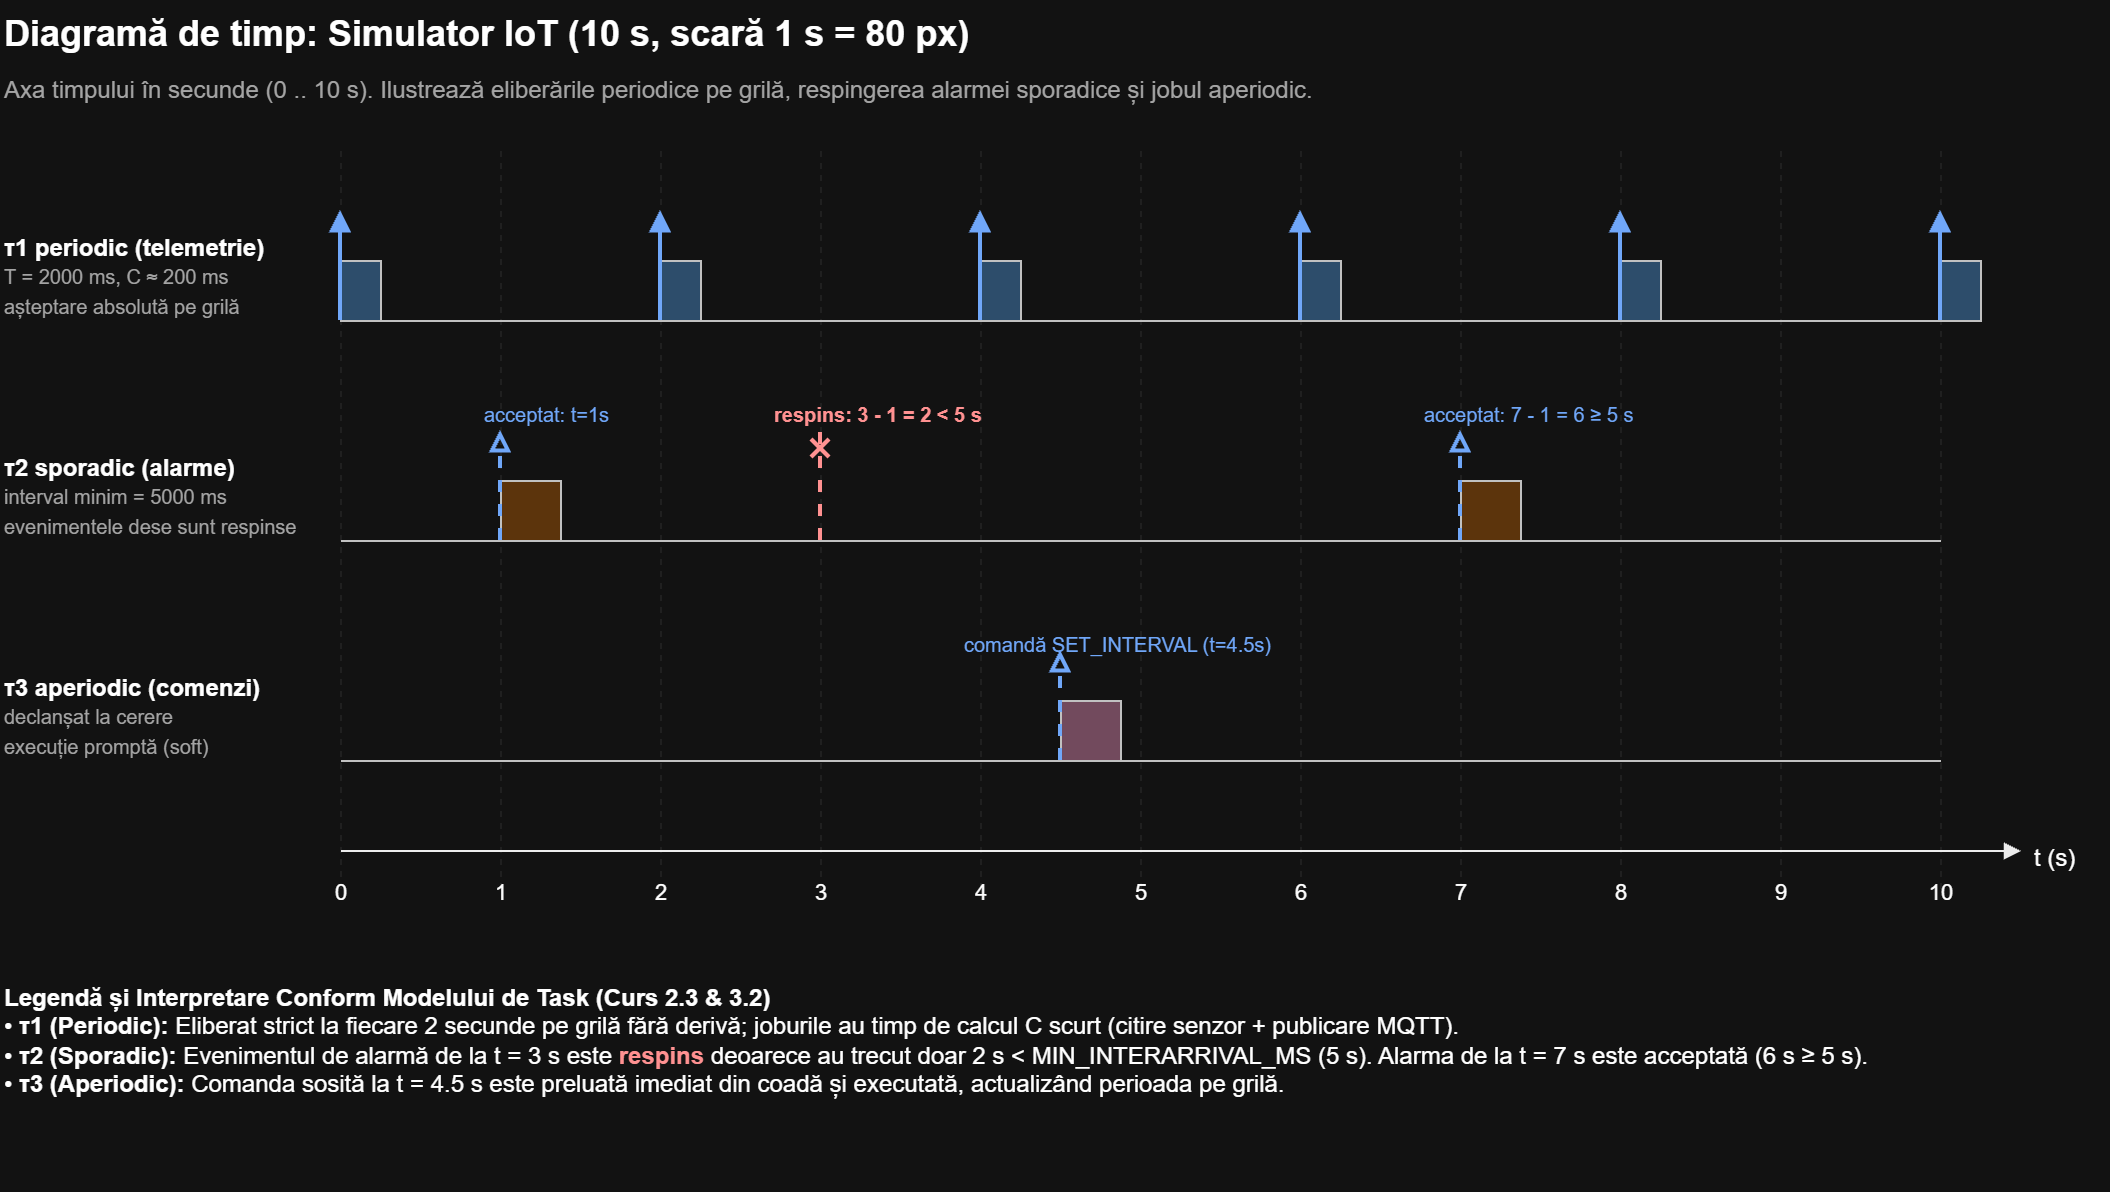

The diagram above was exported from draw.io. Its source (the exported page's mxGraphModel, read from the mxfile embedded in the PNG):
<mxGraphModel dx="1096" dy="700" grid="0" gridSize="10" guides="1" tooltips="1" connect="1" arrows="1" fold="1" page="1" pageScale="1" pageWidth="1100" pageHeight="850" math="0" shadow="0">
  <root>
    <mxCell id="0" />
    <mxCell id="1" parent="0" />
    <mxCell id="tt1" parent="1" style="text;html=1;fontSize=18;fontStyle=1;align=left;strokeColor=none;fillColor=none;" value="Diagramă de timp: Simulator IoT (10 s, scară 1 s = 80 px)" vertex="1">
      <mxGeometry height="30" width="960" x="20" y="15" as="geometry" />
    </mxCell>
    <mxCell id="tt2" parent="1" style="text;html=1;align=left;verticalAlign=middle;fontSize=12;strokeColor=none;fillColor=none;fontColor=#555555;" value="Axa timpului în secunde (0 .. 10 s). Ilustrează eliberările periodice pe grilă, respingerea alarmei sporadice și jobul aperiodic." vertex="1">
      <mxGeometry height="30" width="960" x="20" y="45" as="geometry" />
    </mxCell>
    <mxCell id="g0" edge="1" parent="1" style="endArrow=none;html=1;strokeColor=#eeeeee;dashed=1;" value="">
      <mxGeometry relative="1" as="geometry">
        <mxPoint x="190" y="90" as="sourcePoint" />
        <mxPoint x="190" y="460" as="targetPoint" />
      </mxGeometry>
    </mxCell>
    <mxCell id="g1" edge="1" parent="1" style="endArrow=none;html=1;strokeColor=#eeeeee;dashed=1;" value="">
      <mxGeometry relative="1" as="geometry">
        <mxPoint x="270" y="90" as="sourcePoint" />
        <mxPoint x="270" y="460" as="targetPoint" />
      </mxGeometry>
    </mxCell>
    <mxCell id="g2" edge="1" parent="1" style="endArrow=none;html=1;strokeColor=#eeeeee;dashed=1;" value="">
      <mxGeometry relative="1" as="geometry">
        <mxPoint x="350" y="90" as="sourcePoint" />
        <mxPoint x="350" y="460" as="targetPoint" />
      </mxGeometry>
    </mxCell>
    <mxCell id="g3" edge="1" parent="1" style="endArrow=none;html=1;strokeColor=#eeeeee;dashed=1;" value="">
      <mxGeometry relative="1" as="geometry">
        <mxPoint x="430" y="90" as="sourcePoint" />
        <mxPoint x="430" y="460" as="targetPoint" />
      </mxGeometry>
    </mxCell>
    <mxCell id="g4" edge="1" parent="1" style="endArrow=none;html=1;strokeColor=#eeeeee;dashed=1;" value="">
      <mxGeometry relative="1" as="geometry">
        <mxPoint x="510" y="90" as="sourcePoint" />
        <mxPoint x="510" y="460" as="targetPoint" />
      </mxGeometry>
    </mxCell>
    <mxCell id="g5" edge="1" parent="1" style="endArrow=none;html=1;strokeColor=#eeeeee;dashed=1;" value="">
      <mxGeometry relative="1" as="geometry">
        <mxPoint x="590" y="90" as="sourcePoint" />
        <mxPoint x="590" y="460" as="targetPoint" />
      </mxGeometry>
    </mxCell>
    <mxCell id="g6" edge="1" parent="1" style="endArrow=none;html=1;strokeColor=#eeeeee;dashed=1;" value="">
      <mxGeometry relative="1" as="geometry">
        <mxPoint x="670" y="90" as="sourcePoint" />
        <mxPoint x="670" y="460" as="targetPoint" />
      </mxGeometry>
    </mxCell>
    <mxCell id="g7" edge="1" parent="1" style="endArrow=none;html=1;strokeColor=#eeeeee;dashed=1;" value="">
      <mxGeometry relative="1" as="geometry">
        <mxPoint x="750" y="90" as="sourcePoint" />
        <mxPoint x="750" y="460" as="targetPoint" />
      </mxGeometry>
    </mxCell>
    <mxCell id="g8" edge="1" parent="1" style="endArrow=none;html=1;strokeColor=#eeeeee;dashed=1;" value="">
      <mxGeometry relative="1" as="geometry">
        <mxPoint x="830" y="90" as="sourcePoint" />
        <mxPoint x="830" y="460" as="targetPoint" />
      </mxGeometry>
    </mxCell>
    <mxCell id="g9" edge="1" parent="1" style="endArrow=none;html=1;strokeColor=#eeeeee;dashed=1;" value="">
      <mxGeometry relative="1" as="geometry">
        <mxPoint x="910" y="90" as="sourcePoint" />
        <mxPoint x="910" y="460" as="targetPoint" />
      </mxGeometry>
    </mxCell>
    <mxCell id="g10" edge="1" parent="1" style="endArrow=none;html=1;strokeColor=#eeeeee;dashed=1;" value="">
      <mxGeometry relative="1" as="geometry">
        <mxPoint x="990" y="90" as="sourcePoint" />
        <mxPoint x="990" y="460" as="targetPoint" />
      </mxGeometry>
    </mxCell>
    <mxCell id="tt3" parent="1" style="text;html=1;align=left;verticalAlign=middle;fontSize=12;strokeColor=none;fillColor=none;whiteSpace=wrap;" value="&lt;b&gt;τ1 periodic (telemetrie)&lt;/b&gt;&lt;br&gt;&lt;font style='font-size:10px' color='#555555'&gt;T = 2000 ms, C ≈ 200 ms&lt;br&gt;așteptare absolută pe grilă&lt;/font&gt;" vertex="1">
      <mxGeometry height="55" width="160" x="20" y="125" as="geometry" />
    </mxCell>
    <mxCell id="tt4" edge="1" parent="1" style="endArrow=none;html=1;strokeColor=#333333;strokeWidth=1;" value="">
      <mxGeometry relative="1" as="geometry">
        <mxPoint x="190" y="175" as="sourcePoint" />
        <mxPoint x="990" y="175" as="targetPoint" />
      </mxGeometry>
    </mxCell>
    <mxCell id="tt5" parent="1" style="rounded=0;html=1;fillColor=#9fc5e8;strokeColor=#333333;" value="" vertex="1">
      <mxGeometry height="30" width="20" x="190" y="145" as="geometry" />
    </mxCell>
    <mxCell id="tt6" parent="1" style="rounded=0;html=1;fillColor=#9fc5e8;strokeColor=#333333;" value="" vertex="1">
      <mxGeometry height="30" width="20" x="350" y="145" as="geometry" />
    </mxCell>
    <mxCell id="tt7" parent="1" style="rounded=0;html=1;fillColor=#9fc5e8;strokeColor=#333333;" value="" vertex="1">
      <mxGeometry height="30" width="20" x="510" y="145" as="geometry" />
    </mxCell>
    <mxCell id="tt8" parent="1" style="rounded=0;html=1;fillColor=#9fc5e8;strokeColor=#333333;" value="" vertex="1">
      <mxGeometry height="30" width="20" x="670" y="145" as="geometry" />
    </mxCell>
    <mxCell id="tt9" parent="1" style="rounded=0;html=1;fillColor=#9fc5e8;strokeColor=#333333;" value="" vertex="1">
      <mxGeometry height="30" width="20" x="830" y="145" as="geometry" />
    </mxCell>
    <mxCell id="tt10" parent="1" style="rounded=0;html=1;fillColor=#9fc5e8;strokeColor=#333333;" value="" vertex="1">
      <mxGeometry height="30" width="20" x="990" y="145" as="geometry" />
    </mxCell>
    <mxCell id="ar1" edge="1" parent="1" style="endArrow=block;endFill=1;html=1;strokeColor=#1f5fbf;strokeWidth=2;" value="">
      <mxGeometry relative="1" as="geometry">
        <mxPoint x="190" y="175" as="sourcePoint" />
        <mxPoint x="190" y="120" as="targetPoint" />
      </mxGeometry>
    </mxCell>
    <mxCell id="ar2" edge="1" parent="1" style="endArrow=block;endFill=1;html=1;strokeColor=#1f5fbf;strokeWidth=2;" value="">
      <mxGeometry relative="1" as="geometry">
        <mxPoint x="350" y="175" as="sourcePoint" />
        <mxPoint x="350" y="120" as="targetPoint" />
      </mxGeometry>
    </mxCell>
    <mxCell id="ar3" edge="1" parent="1" style="endArrow=block;endFill=1;html=1;strokeColor=#1f5fbf;strokeWidth=2;" value="">
      <mxGeometry relative="1" as="geometry">
        <mxPoint x="510" y="175" as="sourcePoint" />
        <mxPoint x="510" y="120" as="targetPoint" />
      </mxGeometry>
    </mxCell>
    <mxCell id="ar4" edge="1" parent="1" style="endArrow=block;endFill=1;html=1;strokeColor=#1f5fbf;strokeWidth=2;" value="">
      <mxGeometry relative="1" as="geometry">
        <mxPoint x="670" y="175" as="sourcePoint" />
        <mxPoint x="670" y="120" as="targetPoint" />
      </mxGeometry>
    </mxCell>
    <mxCell id="ar5" edge="1" parent="1" style="endArrow=block;endFill=1;html=1;strokeColor=#1f5fbf;strokeWidth=2;" value="">
      <mxGeometry relative="1" as="geometry">
        <mxPoint x="830" y="175" as="sourcePoint" />
        <mxPoint x="830" y="120" as="targetPoint" />
      </mxGeometry>
    </mxCell>
    <mxCell id="ar6" edge="1" parent="1" style="endArrow=block;endFill=1;html=1;strokeColor=#1f5fbf;strokeWidth=2;" value="">
      <mxGeometry relative="1" as="geometry">
        <mxPoint x="990" y="175" as="sourcePoint" />
        <mxPoint x="990" y="120" as="targetPoint" />
      </mxGeometry>
    </mxCell>
    <mxCell id="tt11" parent="1" style="text;html=1;align=left;verticalAlign=middle;fontSize=12;strokeColor=none;fillColor=none;whiteSpace=wrap;" value="&lt;b&gt;τ2 sporadic (alarme)&lt;/b&gt;&lt;br&gt;&lt;font style='font-size:10px' color='#555555'&gt;interval minim = 5000 ms&lt;br&gt;evenimentele dese sunt respinse&lt;/font&gt;" vertex="1">
      <mxGeometry height="55" width="160" x="20" y="235" as="geometry" />
    </mxCell>
    <mxCell id="tt12" edge="1" parent="1" style="endArrow=none;html=1;strokeColor=#333333;strokeWidth=1;" value="">
      <mxGeometry relative="1" as="geometry">
        <mxPoint x="190" y="285" as="sourcePoint" />
        <mxPoint x="990" y="285" as="targetPoint" />
      </mxGeometry>
    </mxCell>
    <mxCell id="tt13" parent="1" style="rounded=0;html=1;fillColor=#f9cb9c;strokeColor=#333333;" value="" vertex="1">
      <mxGeometry height="30" width="30" x="270" y="255" as="geometry" />
    </mxCell>
    <mxCell id="as1" edge="1" parent="1" style="endArrow=block;endFill=0;html=1;strokeColor=#1f5fbf;strokeWidth=2;dashed=1;" value="">
      <mxGeometry relative="1" as="geometry">
        <mxPoint x="270" y="285" as="sourcePoint" />
        <mxPoint x="270" y="230" as="targetPoint" />
      </mxGeometry>
    </mxCell>
    <mxCell id="as1_lbl" parent="1" style="text;html=1;fontSize=10;fontColor=#1f5fbf;" value="acceptat: t=1s" vertex="1">
      <mxGeometry height="20" width="80" x="260" y="210" as="geometry" />
    </mxCell>
    <mxCell id="as2" edge="1" parent="1" style="endArrow=cross;endFill=0;html=1;strokeColor=#c62828;strokeWidth=2;dashed=1;" value="">
      <mxGeometry relative="1" as="geometry">
        <mxPoint x="430" y="285" as="sourcePoint" />
        <mxPoint x="430" y="230" as="targetPoint" />
      </mxGeometry>
    </mxCell>
    <mxCell id="as2_lbl" parent="1" style="text;html=1;fontSize=10;fontColor=#c62828;fontStyle=1;" value="respins: 3 - 1 = 2 &amp;lt; 5 s" vertex="1">
      <mxGeometry height="20" width="130" x="405" y="210" as="geometry" />
    </mxCell>
    <mxCell id="tt14" parent="1" style="rounded=0;html=1;fillColor=#f9cb9c;strokeColor=#333333;" value="" vertex="1">
      <mxGeometry height="30" width="30" x="750" y="255" as="geometry" />
    </mxCell>
    <mxCell id="as3" edge="1" parent="1" style="endArrow=block;endFill=0;html=1;strokeColor=#1f5fbf;strokeWidth=2;dashed=1;" value="">
      <mxGeometry relative="1" as="geometry">
        <mxPoint x="750" y="285" as="sourcePoint" />
        <mxPoint x="750" y="230" as="targetPoint" />
      </mxGeometry>
    </mxCell>
    <mxCell id="as3_lbl" parent="1" style="text;html=1;fontSize=10;fontColor=#1f5fbf;" value="acceptat: 7 - 1 = 6 ≥ 5 s" vertex="1">
      <mxGeometry height="20" width="130" x="730" y="210" as="geometry" />
    </mxCell>
    <mxCell id="tt15" parent="1" style="text;html=1;align=left;verticalAlign=middle;fontSize=12;strokeColor=none;fillColor=none;whiteSpace=wrap;" value="&lt;b&gt;τ3 aperiodic (comenzi)&lt;/b&gt;&lt;br&gt;&lt;font style='font-size:10px' color='#555555'&gt;declanșat la cerere&lt;br&gt;execuție promptă (soft)&lt;/font&gt;" vertex="1">
      <mxGeometry height="55" width="160" x="20" y="345" as="geometry" />
    </mxCell>
    <mxCell id="tt16" edge="1" parent="1" style="endArrow=none;html=1;strokeColor=#333333;strokeWidth=1;" value="">
      <mxGeometry relative="1" as="geometry">
        <mxPoint x="190" y="395" as="sourcePoint" />
        <mxPoint x="990" y="395" as="targetPoint" />
      </mxGeometry>
    </mxCell>
    <mxCell id="tt17" parent="1" style="rounded=0;html=1;fillColor=#d5a6bd;strokeColor=#333333;" value="" vertex="1">
      <mxGeometry height="30" width="30" x="550" y="365" as="geometry" />
    </mxCell>
    <mxCell id="aa1" edge="1" parent="1" style="endArrow=block;endFill=0;html=1;strokeColor=#1f5fbf;strokeWidth=2;dashed=1;" value="">
      <mxGeometry relative="1" as="geometry">
        <mxPoint x="550" y="395" as="sourcePoint" />
        <mxPoint x="550" y="340" as="targetPoint" />
      </mxGeometry>
    </mxCell>
    <mxCell id="aa1_lbl" parent="1" style="text;html=1;fontSize=10;fontColor=#1f5fbf;" value="comandă SET_INTERVAL (t=4.5s)" vertex="1">
      <mxGeometry height="20" width="170" x="500" y="325" as="geometry" />
    </mxCell>
    <mxCell id="ax1" edge="1" parent="1" style="endArrow=block;endFill=1;html=1;strokeColor=#000000;" value="">
      <mxGeometry relative="1" as="geometry">
        <mxPoint x="190" y="440" as="sourcePoint" />
        <mxPoint x="1030" y="440" as="targetPoint" />
      </mxGeometry>
    </mxCell>
    <mxCell id="ax_lbl" parent="1" style="text;html=1;fontSize=12;" value="t (s)" vertex="1">
      <mxGeometry height="20" width="40" x="1035" y="430" as="geometry" />
    </mxCell>
    <mxCell id="t0" parent="1" style="text;html=1;fontSize=11;align=center;" value="0" vertex="1">
      <mxGeometry height="20" width="20" x="180" y="448" as="geometry" />
    </mxCell>
    <mxCell id="t1" parent="1" style="text;html=1;fontSize=11;align=center;" value="1" vertex="1">
      <mxGeometry height="20" width="20" x="260" y="448" as="geometry" />
    </mxCell>
    <mxCell id="t2" parent="1" style="text;html=1;fontSize=11;align=center;" value="2" vertex="1">
      <mxGeometry height="20" width="20" x="340" y="448" as="geometry" />
    </mxCell>
    <mxCell id="t3" parent="1" style="text;html=1;fontSize=11;align=center;" value="3" vertex="1">
      <mxGeometry height="20" width="20" x="420" y="448" as="geometry" />
    </mxCell>
    <mxCell id="t4" parent="1" style="text;html=1;fontSize=11;align=center;" value="4" vertex="1">
      <mxGeometry height="20" width="20" x="500" y="448" as="geometry" />
    </mxCell>
    <mxCell id="t5" parent="1" style="text;html=1;fontSize=11;align=center;" value="5" vertex="1">
      <mxGeometry height="20" width="20" x="580" y="448" as="geometry" />
    </mxCell>
    <mxCell id="t6" parent="1" style="text;html=1;fontSize=11;align=center;" value="6" vertex="1">
      <mxGeometry height="20" width="20" x="660" y="448" as="geometry" />
    </mxCell>
    <mxCell id="t7" parent="1" style="text;html=1;fontSize=11;align=center;" value="7" vertex="1">
      <mxGeometry height="20" width="20" x="740" y="448" as="geometry" />
    </mxCell>
    <mxCell id="t8" parent="1" style="text;html=1;fontSize=11;align=center;" value="8" vertex="1">
      <mxGeometry height="20" width="20" x="820" y="448" as="geometry" />
    </mxCell>
    <mxCell id="t9" parent="1" style="text;html=1;fontSize=11;align=center;" value="9" vertex="1">
      <mxGeometry height="20" width="20" x="900" y="448" as="geometry" />
    </mxCell>
    <mxCell id="t10_lbl" parent="1" style="text;html=1;fontSize=11;align=center;" value="10" vertex="1">
      <mxGeometry height="20" width="20" x="980" y="448" as="geometry" />
    </mxCell>
    <mxCell id="leg1" parent="1" style="text;html=1;align=left;verticalAlign=top;fontSize=12;strokeColor=none;fillColor=none;whiteSpace=wrap;" value="&lt;b&gt;Legendă și Interpretare Conform Modelului de Task (Curs 2.3 &amp;amp; 3.2)&lt;/b&gt;&lt;br&gt;• &lt;b&gt;τ1 (Periodic):&lt;/b&gt; Eliberat strict la fiecare 2 secunde pe grilă fără derivă; joburile au timp de calcul C scurt (citire senzor + publicare MQTT).&lt;br&gt;• &lt;b&gt;τ2 (Sporadic):&lt;/b&gt; Evenimentul de alarmă de la t = 3 s este &lt;b style='color:#c62828'&gt;respins&lt;/b&gt; deoarece au trecut doar 2 s &amp;lt; MIN_INTERARRIVAL_MS (5 s). Alarma de la t = 7 s este acceptată (6 s ≥ 5 s).&lt;br&gt;• &lt;b&gt;τ3 (Aperiodic):&lt;/b&gt; Comanda sosită la t = 4.5 s este preluată imediat din coadă și executată, actualizând perioada pe grilă." vertex="1">
      <mxGeometry height="110" width="1050" x="20" y="500" as="geometry" />
    </mxCell>
  </root>
</mxGraphModel>